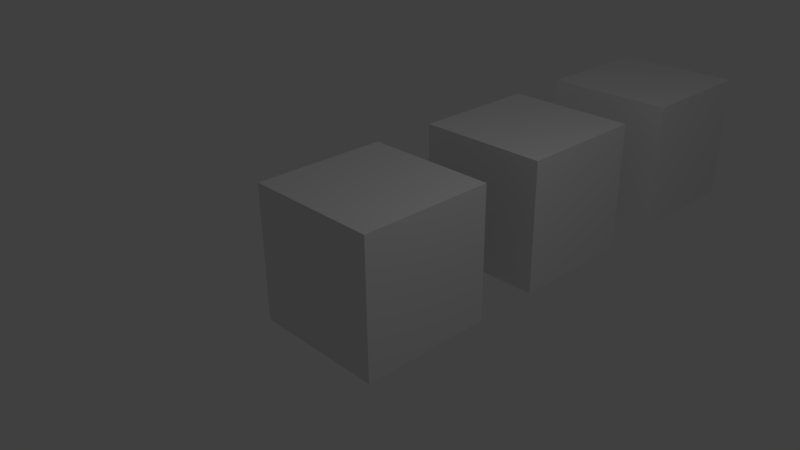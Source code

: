 # Source: animation_parent_name.blend  (saved by Blender 2.70.0; exported with 4.5.12 LTS)
import bpy
from mathutils import Matrix  # noqa: F401  (used for matrix-valued properties, if any)

bpy.ops.wm.read_factory_settings(use_empty=True)
scene = bpy.context.scene
scene.name = 'Scene'

# ---- collections
col_collection_1 = bpy.data.collections.new('Collection 1'); scene.collection.children.link(col_collection_1)

# ---- materials (node trees are filled in below, after node groups)
mat_material = bpy.data.materials.new('Material')
mat_material.alpha_threshold = 0.0
mat_material.use_transparent_shadow = False
mat_material.roughness = 0.5
mat_material.line_color = (0.0, 0.0, 0.0, 1.0)

# ---- material node trees

# ---- world
world_world = bpy.data.worlds.new('World'); scene.world = world_world
world_world.color = (0.05088, 0.05088, 0.05088)
world_world.use_sun_shadow = False
world_world.sun_shadow_jitter_overblur = 0.0
world_world.cycles.sampling_method = 'MANUAL'
world_world.cycles.sample_map_resolution = 256

# ---- cameras
cam_camera = bpy.data.cameras.new('Camera')
cam_camera.clip_end = 100.0
cam_camera.lens = 35.0
cam_camera.sensor_width = 32.0
cam_camera.sensor_height = 18.0
cam_camera.ortho_scale = 7.314
cam_camera.dof.focus_distance = 0.0
cam_camera.dof.aperture_fstop = 128.0

# ---- lights
light_lamp = bpy.data.lights.new('Lamp', 'POINT')
light_lamp.transmission_factor = 0.0
light_lamp.cutoff_distance = 30.0
light_lamp.energy = 100.0
light_lamp.shadow_buffer_clip_start = 1.001
light_lamp.shadow_soft_size = 0.1
light_lamp.shadow_maximum_resolution = 0.006
light_lamp.use_absolute_resolution = True
light_lamp.cycles.use_multiple_importance_sampling = False

# ---- meshes
me_cube_002 = bpy.data.meshes.new('Cube.002')
me_cube_002.from_pydata([(1.0, 1.0, -1.0), (1.0, -1.0, -1.0), (-1.0, -1.0, -1.0), (-1.0, 1.0, -1.0), (1.0, 1.0, 1.0), (1.0, -1.0, 1.0), (-1.0, -1.0, 1.0), (-1.0, 1.0, 1.0)], [], [(0, 1, 2, 3), (4, 7, 6, 5), (0, 4, 5, 1), (1, 5, 6, 2), (2, 6, 7, 3), (4, 0, 3, 7)])
me_cube_002.materials.append(mat_material)
me_cube_002.use_remesh_preserve_volume = False
me_cube_002.use_remesh_preserve_attributes = False
me_cube_002.use_mirror_vertex_groups = False
me_cube_002.update()
me_cube_001 = bpy.data.meshes.new('Cube.001')
me_cube_001.from_pydata([(1.0, 1.0, -1.0), (1.0, -1.0, -1.0), (-1.0, -1.0, -1.0), (-1.0, 1.0, -1.0), (1.0, 1.0, 1.0), (1.0, -1.0, 1.0), (-1.0, -1.0, 1.0), (-1.0, 1.0, 1.0)], [], [(0, 1, 2, 3), (4, 7, 6, 5), (0, 4, 5, 1), (1, 5, 6, 2), (2, 6, 7, 3), (4, 0, 3, 7)])
me_cube_001.materials.append(mat_material)
me_cube_001.use_remesh_preserve_volume = False
me_cube_001.use_remesh_preserve_attributes = False
me_cube_001.use_mirror_vertex_groups = False
me_cube_001.update()
me_cube = bpy.data.meshes.new('Cube')
me_cube.from_pydata([(1.0, 1.0, -1.0), (1.0, -1.0, -1.0), (-1.0, -1.0, -1.0), (-1.0, 1.0, -1.0), (1.0, 1.0, 1.0), (1.0, -1.0, 1.0), (-1.0, -1.0, 1.0), (-1.0, 1.0, 1.0)], [], [(0, 1, 2, 3), (4, 7, 6, 5), (0, 4, 5, 1), (1, 5, 6, 2), (2, 6, 7, 3), (4, 0, 3, 7)])
me_cube.materials.append(mat_material)
me_cube.use_remesh_preserve_volume = False
me_cube.use_remesh_preserve_attributes = False
me_cube.use_mirror_vertex_groups = False
me_cube.update()

# ---- objects
ob_cubec = bpy.data.objects.new('CubeC', me_cube_002)
ob_cubeb = bpy.data.objects.new('CubeB', me_cube_001)
ob_cubea = bpy.data.objects.new('CubeA', me_cube)
ob_lamp = bpy.data.objects.new('Lamp', light_lamp)
ob_camera = bpy.data.objects.new('Camera', cam_camera)

# ---- transforms, parenting, visibility, modifiers, constraints
ob_cubec.location = (0.0, 6.0, 0.0)
ob_cubec.lock_rotations_4d = False
ob_cubec.empty_display_type = 'ARROWS'
ob_cubec.lineart.crease_threshold = 0.0
ob_cubeb.parent = ob_cubec
ob_cubeb.matrix_parent_inverse = Matrix(((1.0, 0.0, 0.0, -0.0), (0.0, 1.0, 0.0, -6.0), (0.0, 0.0, 1.0, -0.0), (0.0, 0.0, 0.0, 1.0)))
ob_cubeb.location = (0.0, 3.0, 0.0)
ob_cubeb.lock_rotations_4d = False
ob_cubeb.empty_display_type = 'ARROWS'
ob_cubeb.lineart.crease_threshold = 0.0
ob_cubea.parent = ob_cubeb
ob_cubea.matrix_parent_inverse = Matrix(((1.0, 0.0, 0.0, -0.0), (0.0, 1.0, 0.0, -3.0), (0.0, 0.0, 1.0, -0.0), (0.0, 0.0, 0.0, 1.0)))
ob_cubea.location = (0.0, 0.0, 0.0)
ob_cubea.lock_rotations_4d = False
ob_cubea.empty_display_type = 'ARROWS'
ob_cubea.lineart.crease_threshold = 0.0
ob_lamp.location = (4.076, 1.005, 5.904)
ob_lamp.rotation_euler = (0.6503, 0.05522, 1.866)
ob_lamp.lock_rotations_4d = False
ob_lamp.empty_display_type = 'ARROWS'
ob_lamp.color = (0.0, 0.0, 0.0, 0.0)
ob_lamp.lineart.crease_threshold = 0.0
ob_camera.location = (7.481, -6.508, 5.344)
ob_camera.rotation_euler = (1.109, 0.01082, 0.8149)
ob_camera.lock_rotations_4d = False
ob_camera.empty_display_type = 'ARROWS'
ob_camera.color = (0.0, 0.0, 0.0, 0.0)
ob_camera.display_type = 'WIRE'
ob_camera.lineart.crease_threshold = 0.0

# ---- collection membership
col_collection_1.objects.link(ob_cubec)
col_collection_1.objects.link(ob_cubeb)
col_collection_1.objects.link(ob_cubea)
col_collection_1.objects.link(ob_lamp)
col_collection_1.objects.link(ob_camera)

# ---- scene / render settings (as saved in the file)
scene.camera = ob_camera
scene.frame_start = 1; scene.frame_end = 250; scene.frame_set(1)
scene.render.engine = 'BLENDER_EEVEE_NEXT'
scene.render.resolution_percentage = 50
scene.render.dither_intensity = 0.0
scene.cycles.use_denoising = False
scene.cycles.samples = 10
scene.cycles.sampling_pattern = 'TABULATED_SOBOL'
scene.cycles.light_sampling_threshold = 0.0
scene.cycles.use_adaptive_sampling = False
scene.cycles.use_light_tree = False
scene.cycles.blur_glossy = 0.0
scene.cycles.volume_bounces = 1
scene.cycles.pixel_filter_type = 'GAUSSIAN'
scene.cycles.sample_clamp_indirect = 0.0
scene.view_settings.view_transform = 'Standard'
bpy.context.view_layer.update()

